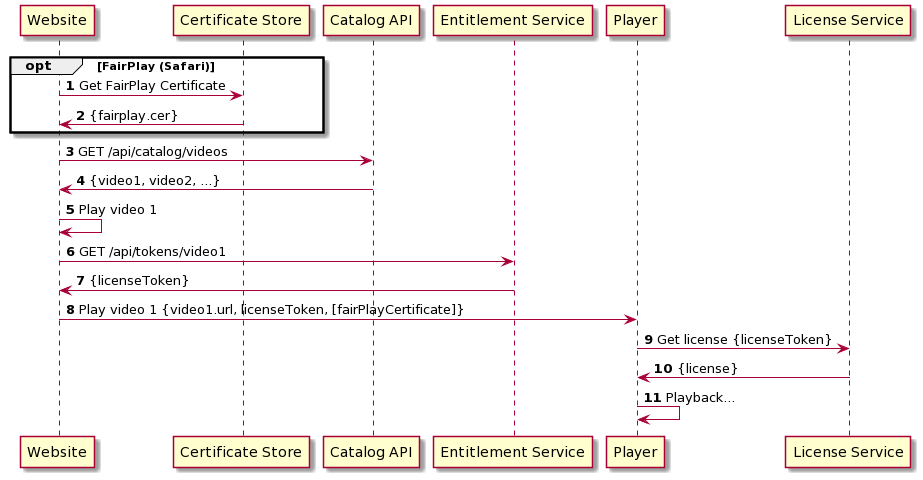

The diagram above was rendered by PlantUML. Its source (embedded in the PNG):
@startuml
autonumber
opt FairPlay (Safari)
    Website -> "Certificate Store": Get FairPlay Certificate
    Website <- "Certificate Store": {fairplay.cer}
end
Website -> "Catalog API": GET /api/catalog/videos
Website <- "Catalog API": {video1, video2, ...}
Website -> Website: Play video 1
Website -> "Entitlement Service": GET /api/tokens/video1
Website <- "Entitlement Service": {licenseToken}
Website -> Player: Play video 1 {video1.url, licenseToken, [fairPlayCertificate]}
Player -> "License Service": Get license {licenseToken}
Player <- "License Service": {license}
Player -> Player: Playback...
@enduml